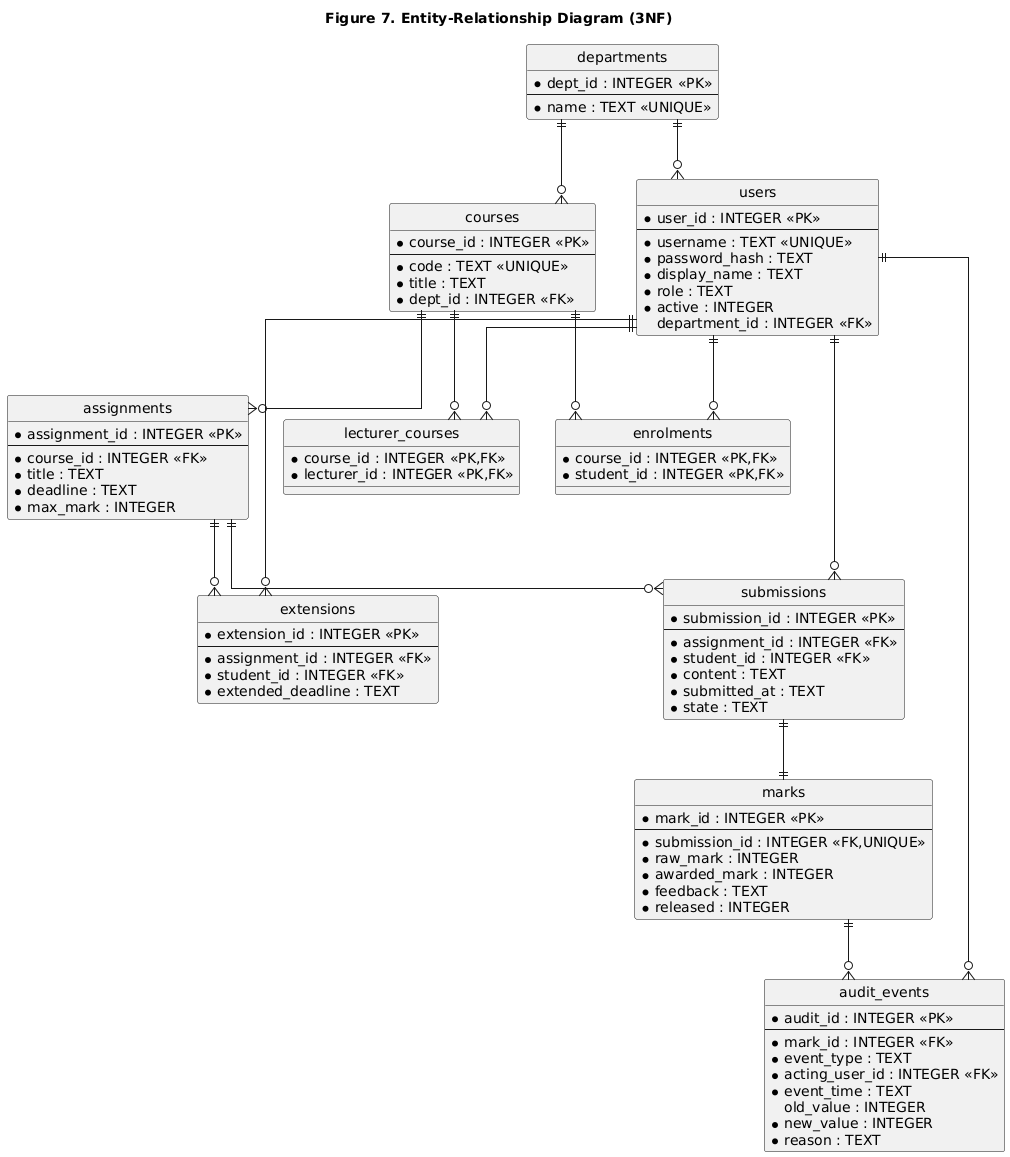

The diagram above was rendered by PlantUML. Its source (embedded in the PNG):
@startuml
title Figure 7. Entity-Relationship Diagram (3NF)
skinparam linetype ortho
hide circle
skinparam shadowing false

entity users {
  * user_id : INTEGER <<PK>>
  --
  * username : TEXT <<UNIQUE>>
  * password_hash : TEXT
  * display_name : TEXT
  * role : TEXT
  * active : INTEGER
  department_id : INTEGER <<FK>>
}
entity departments {
  * dept_id : INTEGER <<PK>>
  --
  * name : TEXT <<UNIQUE>>
}
entity courses {
  * course_id : INTEGER <<PK>>
  --
  * code : TEXT <<UNIQUE>>
  * title : TEXT
  * dept_id : INTEGER <<FK>>
}
entity lecturer_courses {
  * course_id : INTEGER <<PK,FK>>
  * lecturer_id : INTEGER <<PK,FK>>
}
entity enrolments {
  * course_id : INTEGER <<PK,FK>>
  * student_id : INTEGER <<PK,FK>>
}
entity assignments {
  * assignment_id : INTEGER <<PK>>
  --
  * course_id : INTEGER <<FK>>
  * title : TEXT
  * deadline : TEXT
  * max_mark : INTEGER
}
entity extensions {
  * extension_id : INTEGER <<PK>>
  --
  * assignment_id : INTEGER <<FK>>
  * student_id : INTEGER <<FK>>
  * extended_deadline : TEXT
}
entity submissions {
  * submission_id : INTEGER <<PK>>
  --
  * assignment_id : INTEGER <<FK>>
  * student_id : INTEGER <<FK>>
  * content : TEXT
  * submitted_at : TEXT
  * state : TEXT
}
entity marks {
  * mark_id : INTEGER <<PK>>
  --
  * submission_id : INTEGER <<FK,UNIQUE>>
  * raw_mark : INTEGER
  * awarded_mark : INTEGER
  * feedback : TEXT
  * released : INTEGER
}
entity audit_events {
  * audit_id : INTEGER <<PK>>
  --
  * mark_id : INTEGER <<FK>>
  * event_type : TEXT
  * acting_user_id : INTEGER <<FK>>
  * event_time : TEXT
  old_value : INTEGER
  * new_value : INTEGER
  * reason : TEXT
}
departments ||--o{ courses
departments ||--o{ users
courses ||--o{ assignments
courses ||--o{ lecturer_courses
users ||--o{ lecturer_courses
courses ||--o{ enrolments
users ||--o{ enrolments
assignments ||--o{ submissions
users ||--o{ submissions
assignments ||--o{ extensions
users ||--o{ extensions
submissions ||--|| marks
marks ||--o{ audit_events
users ||--o{ audit_events
@enduml